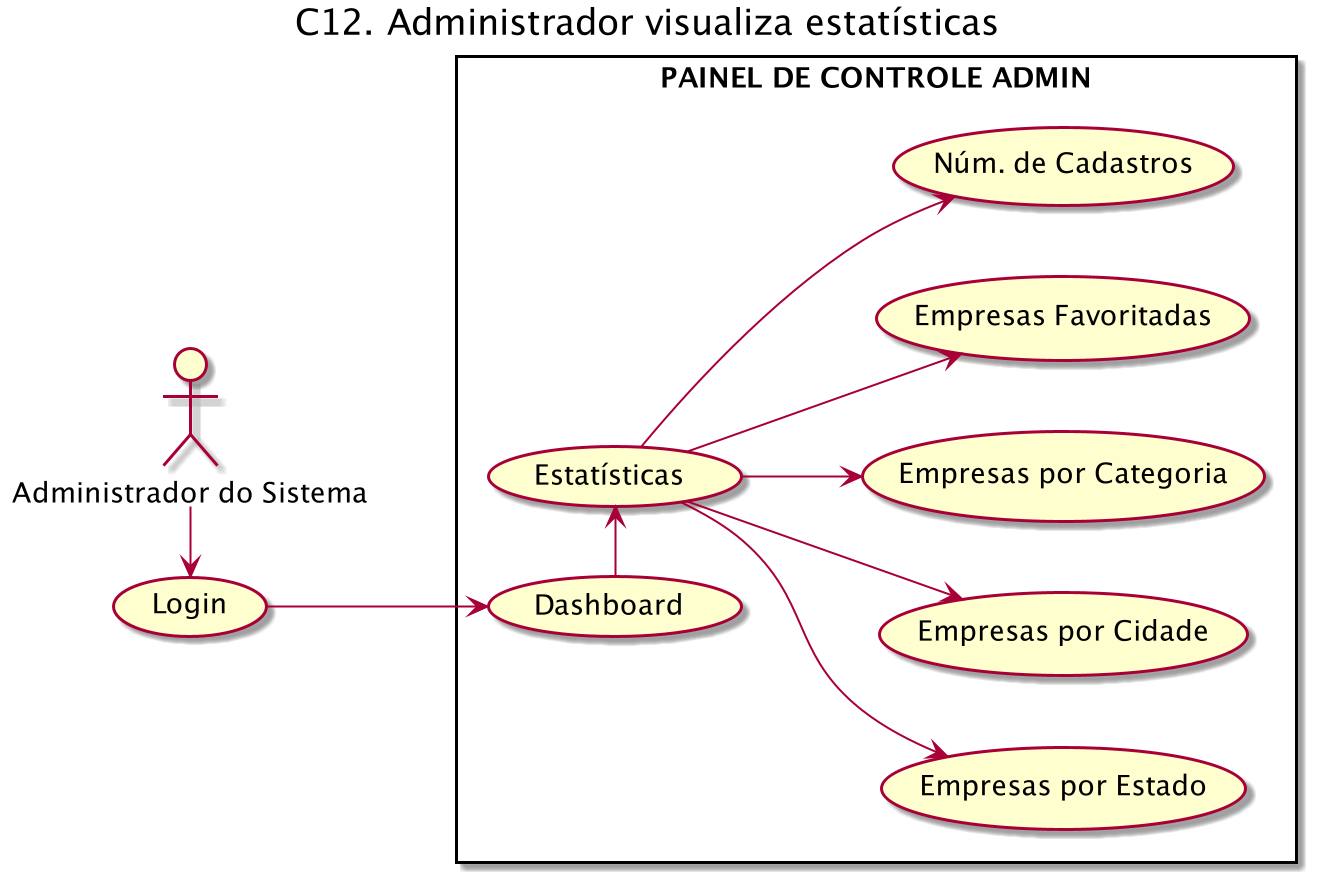

The diagram above was rendered by PlantUML. Its source (embedded in the PNG):
@startuml
left to right direction
title "C12. Administrador visualiza estatísticas"
Admin as "Administrador do Sistema"

rectangle "PAINEL DE CONTROLE ADMIN" {
    (Dashboard) as handle
    (Estatísticas) as stats
    (Empresas por Estado) as state
    (Empresas por Cidade) as city
    (Empresas por Categoria) as category
    (Empresas Favoritadas) as favorites
    (Núm. de Cadastros) as registers
}

(Login) as login

Admin -r--> login
login --> handle
handle -r--> stats
stats --> state
stats --> city
stats --> category
stats --> favorites
stats --> registers

@enduml